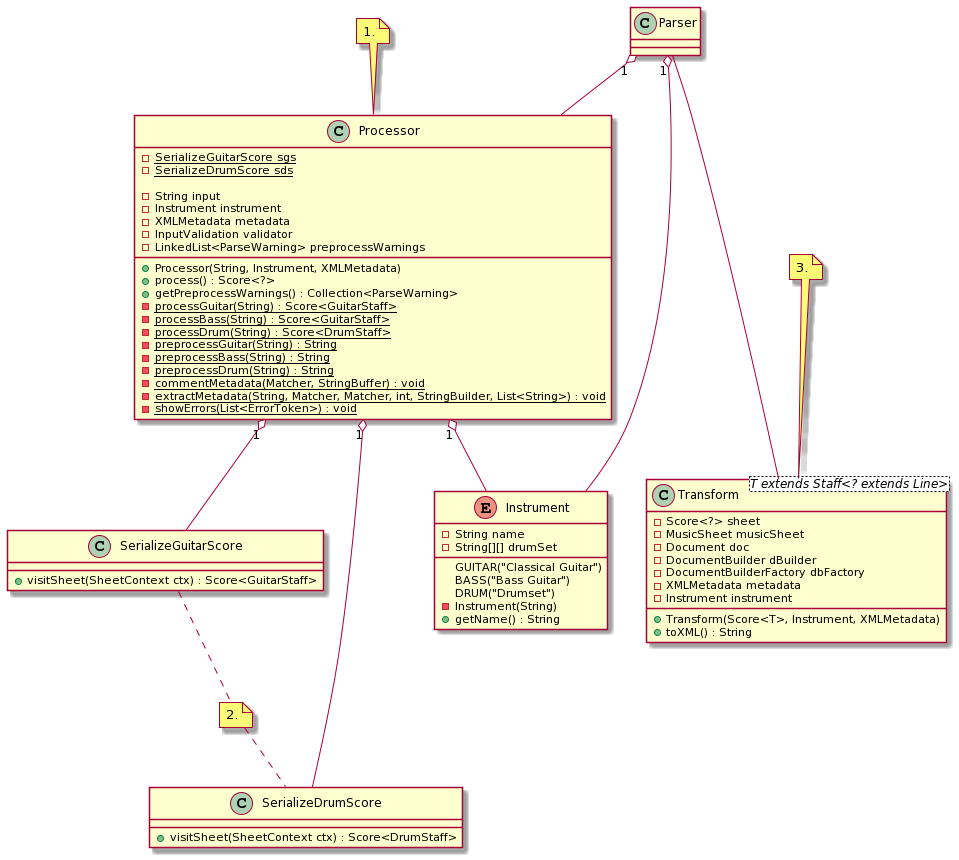

The diagram above was rendered by PlantUML. Its source (embedded in the PNG):
@startuml
class Processor {
  -{static} SerializeGuitarScore sgs
  -{static} SerializeDrumScore sds

  -String input
  -Instrument instrument
  -XMLMetadata metadata
  -InputValidation validator
  -LinkedList<ParseWarning> preprocessWarnings

  +Processor(String, Instrument, XMLMetadata)
  +process() : Score<?>
  +getPreprocessWarnings() : Collection<ParseWarning>
  -{static} processGuitar(String) : Score<GuitarStaff>
  -{static} processBass(String) : Score<GuitarStaff>
  -{static} processDrum(String) : Score<DrumStaff>
  -{static} preprocessGuitar(String) : String
  -{static} preprocessBass(String) : String
  -{static} preprocessDrum(String) : String
  -{static} commentMetadata(Matcher, StringBuffer) : void
  -{static} extractMetadata(String, Matcher, Matcher, int, StringBuilder, List<String>) : void
  -{static} showErrors(List<ErrorToken>) : void
  
}

class SerializeGuitarScore {
  +visitSheet(SheetContext ctx) : Score<GuitarStaff>
}

class SerializeDrumScore {
  +visitSheet(SheetContext ctx) : Score<DrumStaff>
}

class Transform<T extends Staff<? extends Line>>{
  -Score<?> sheet
  -MusicSheet musicSheet
  -Document doc
  -DocumentBuilder dBuilder
  -DocumentBuilderFactory dbFactory
  -XMLMetadata metadata
  -Instrument instrument
   
  +Transform(Score<T>, Instrument, XMLMetadata)
  +toXML() : String
}

enum Instrument {
  GUITAR("Classical Guitar")
  BASS("Bass Guitar")
  DRUM("Drumset")
  
  -String name
  -String[][] drumSet

  -Instrument(String)
  +getName() : String
}

note top of Processor : 1.
note "2." as N2
SerializeGuitarScore .. N2
N2 .. SerializeDrumScore
note top of Transform : 3.

Parser "1" o-- Processor
Processor "1" o-- SerializeGuitarScore
Processor "1" o-- SerializeDrumScore
Processor "1" o-- Instrument
Parser "1" o-- Instrument
Parser --- Transform
@enduml